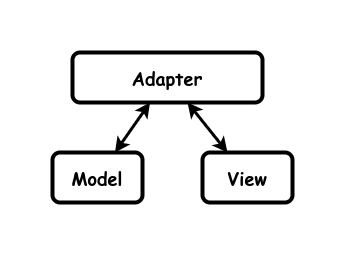

The diagram above was exported from draw.io. Its source (the exported page's mxGraphModel, read from the mxfile embedded in the PNG):
<mxGraphModel dx="1434" dy="723" grid="1" gridSize="10" guides="1" tooltips="1" connect="1" arrows="1" fold="1" page="1" pageScale="1" pageWidth="850" pageHeight="1100" math="0" shadow="0">
  <root>
    <mxCell id="0" />
    <mxCell id="1" parent="0" />
    <mxCell id="KaehZOqBwADOkq5ujnI8-4" value="&lt;b style=&quot;font-size: 18px;&quot;&gt;Model&lt;br&gt;&lt;/b&gt;" style="rounded=1;whiteSpace=wrap;html=1;strokeWidth=4;fontFamily=Comic Sans MS;fontSize=18;" parent="1" vertex="1">
      <mxGeometry x="500" y="180" width="90" height="50" as="geometry" />
    </mxCell>
    <mxCell id="KaehZOqBwADOkq5ujnI8-5" value="&lt;b style=&quot;font-size: 18px;&quot;&gt;View&lt;br&gt;&lt;/b&gt;" style="rounded=1;whiteSpace=wrap;html=1;strokeWidth=4;fontFamily=Comic Sans MS;fontSize=18;" parent="1" vertex="1">
      <mxGeometry x="650" y="180" width="90" height="50" as="geometry" />
    </mxCell>
    <mxCell id="KaehZOqBwADOkq5ujnI8-6" value="" style="endArrow=classic;startArrow=classic;html=1;rounded=0;strokeWidth=3;endFill=1;" parent="1" source="KaehZOqBwADOkq5ujnI8-7" target="KaehZOqBwADOkq5ujnI8-5" edge="1">
      <mxGeometry width="50" height="50" relative="1" as="geometry">
        <mxPoint x="770" y="180" as="sourcePoint" />
        <mxPoint x="918" y="80" as="targetPoint" />
      </mxGeometry>
    </mxCell>
    <mxCell id="KaehZOqBwADOkq5ujnI8-7" value="&lt;b style=&quot;font-size: 18px;&quot;&gt;Adapter&lt;br&gt;&lt;/b&gt;" style="rounded=1;whiteSpace=wrap;html=1;strokeWidth=4;fontFamily=Comic Sans MS;fontSize=18;" parent="1" vertex="1">
      <mxGeometry x="520" y="80" width="190" height="50" as="geometry" />
    </mxCell>
    <mxCell id="KaehZOqBwADOkq5ujnI8-8" value="" style="endArrow=classic;startArrow=classic;html=1;rounded=0;strokeWidth=3;endFill=1;" parent="1" source="KaehZOqBwADOkq5ujnI8-4" target="KaehZOqBwADOkq5ujnI8-7" edge="1">
      <mxGeometry width="50" height="50" relative="1" as="geometry">
        <mxPoint x="770" y="-10" as="sourcePoint" />
        <mxPoint x="773" y="60" as="targetPoint" />
      </mxGeometry>
    </mxCell>
  </root>
</mxGraphModel>